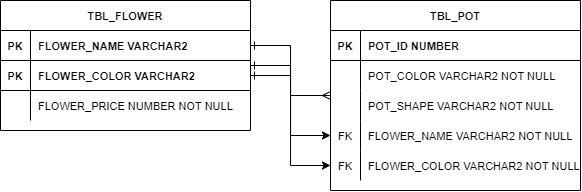

The diagram above was exported from draw.io. Its source (the exported page's mxGraphModel, read from the mxfile embedded in the PNG):
<mxGraphModel dx="989" dy="577" grid="1" gridSize="10" guides="1" tooltips="1" connect="1" arrows="1" fold="1" page="1" pageScale="1" pageWidth="850" pageHeight="1100" math="0" shadow="0" extFonts="Permanent Marker^https://fonts.googleapis.com/css?family=Permanent+Marker">
  <root>
    <mxCell id="0" />
    <mxCell id="1" parent="0" />
    <mxCell id="JV-n7bf3sXFc6fa314-x-17" value="" style="edgeStyle=orthogonalEdgeStyle;rounded=0;orthogonalLoop=1;jettySize=auto;html=1;fontSize=11;fontStyle=0;startArrow=ERone;startFill=0;endArrow=ERmany;endFill=0;" edge="1" parent="1" source="C-vyLk0tnHw3VtMMgP7b-23" target="JV-n7bf3sXFc6fa314-x-7">
      <mxGeometry relative="1" as="geometry" />
    </mxCell>
    <mxCell id="C-vyLk0tnHw3VtMMgP7b-23" value="TBL_FLOWER" style="shape=table;startSize=30;container=1;collapsible=1;childLayout=tableLayout;fixedRows=1;rowLines=0;fontStyle=1;align=center;resizeLast=1;fontSize=11;" parent="1" vertex="1">
      <mxGeometry x="70" y="120" width="250" height="130" as="geometry" />
    </mxCell>
    <mxCell id="C-vyLk0tnHw3VtMMgP7b-24" value="" style="shape=partialRectangle;collapsible=0;dropTarget=0;pointerEvents=0;fillColor=none;points=[[0,0.5],[1,0.5]];portConstraint=eastwest;top=0;left=0;right=0;bottom=1;fontSize=11;" parent="C-vyLk0tnHw3VtMMgP7b-23" vertex="1">
      <mxGeometry y="30" width="250" height="30" as="geometry" />
    </mxCell>
    <mxCell id="C-vyLk0tnHw3VtMMgP7b-25" value="PK" style="shape=partialRectangle;overflow=hidden;connectable=0;fillColor=none;top=0;left=0;bottom=0;right=0;fontStyle=1;fontSize=11;" parent="C-vyLk0tnHw3VtMMgP7b-24" vertex="1">
      <mxGeometry width="30" height="30" as="geometry">
        <mxRectangle width="30" height="30" as="alternateBounds" />
      </mxGeometry>
    </mxCell>
    <mxCell id="C-vyLk0tnHw3VtMMgP7b-26" value="FLOWER_NAME VARCHAR2" style="shape=partialRectangle;overflow=hidden;connectable=0;fillColor=none;top=0;left=0;bottom=0;right=0;align=left;spacingLeft=6;fontStyle=1;fontSize=11;" parent="C-vyLk0tnHw3VtMMgP7b-24" vertex="1">
      <mxGeometry x="30" width="220" height="30" as="geometry">
        <mxRectangle width="220" height="30" as="alternateBounds" />
      </mxGeometry>
    </mxCell>
    <mxCell id="JV-n7bf3sXFc6fa314-x-1" value="" style="shape=partialRectangle;collapsible=0;dropTarget=0;pointerEvents=0;fillColor=none;points=[[0,0.5],[1,0.5]];portConstraint=eastwest;top=0;left=0;right=0;bottom=1;fontSize=11;" vertex="1" parent="C-vyLk0tnHw3VtMMgP7b-23">
      <mxGeometry y="60" width="250" height="30" as="geometry" />
    </mxCell>
    <mxCell id="JV-n7bf3sXFc6fa314-x-2" value="PK" style="shape=partialRectangle;overflow=hidden;connectable=0;fillColor=none;top=0;left=0;bottom=0;right=0;fontStyle=1;fontSize=11;" vertex="1" parent="JV-n7bf3sXFc6fa314-x-1">
      <mxGeometry width="30" height="30" as="geometry">
        <mxRectangle width="30" height="30" as="alternateBounds" />
      </mxGeometry>
    </mxCell>
    <mxCell id="JV-n7bf3sXFc6fa314-x-3" value="FLOWER_COLOR VARCHAR2" style="shape=partialRectangle;overflow=hidden;connectable=0;fillColor=none;top=0;left=0;bottom=0;right=0;align=left;spacingLeft=6;fontStyle=1;fontSize=11;" vertex="1" parent="JV-n7bf3sXFc6fa314-x-1">
      <mxGeometry x="30" width="220" height="30" as="geometry">
        <mxRectangle width="220" height="30" as="alternateBounds" />
      </mxGeometry>
    </mxCell>
    <mxCell id="C-vyLk0tnHw3VtMMgP7b-27" value="" style="shape=partialRectangle;collapsible=0;dropTarget=0;pointerEvents=0;fillColor=none;points=[[0,0.5],[1,0.5]];portConstraint=eastwest;top=0;left=0;right=0;bottom=0;fontSize=11;" parent="C-vyLk0tnHw3VtMMgP7b-23" vertex="1">
      <mxGeometry y="90" width="250" height="30" as="geometry" />
    </mxCell>
    <mxCell id="C-vyLk0tnHw3VtMMgP7b-28" value="" style="shape=partialRectangle;overflow=hidden;connectable=0;fillColor=none;top=0;left=0;bottom=0;right=0;fontSize=11;" parent="C-vyLk0tnHw3VtMMgP7b-27" vertex="1">
      <mxGeometry width="30" height="30" as="geometry">
        <mxRectangle width="30" height="30" as="alternateBounds" />
      </mxGeometry>
    </mxCell>
    <mxCell id="C-vyLk0tnHw3VtMMgP7b-29" value="FLOWER_PRICE NUMBER NOT NULL" style="shape=partialRectangle;overflow=hidden;connectable=0;fillColor=none;top=0;left=0;bottom=0;right=0;align=left;spacingLeft=6;fontSize=11;fontStyle=0" parent="C-vyLk0tnHw3VtMMgP7b-27" vertex="1">
      <mxGeometry x="30" width="220" height="30" as="geometry">
        <mxRectangle width="220" height="30" as="alternateBounds" />
      </mxGeometry>
    </mxCell>
    <mxCell id="JV-n7bf3sXFc6fa314-x-7" value="TBL_POT" style="shape=table;startSize=30;container=1;collapsible=1;childLayout=tableLayout;fixedRows=1;rowLines=0;fontStyle=1;align=center;resizeLast=1;fontSize=11;" vertex="1" parent="1">
      <mxGeometry x="400" y="120" width="250" height="190" as="geometry" />
    </mxCell>
    <mxCell id="JV-n7bf3sXFc6fa314-x-8" value="" style="shape=partialRectangle;collapsible=0;dropTarget=0;pointerEvents=0;fillColor=none;points=[[0,0.5],[1,0.5]];portConstraint=eastwest;top=0;left=0;right=0;bottom=1;fontSize=11;fontStyle=0" vertex="1" parent="JV-n7bf3sXFc6fa314-x-7">
      <mxGeometry y="30" width="250" height="30" as="geometry" />
    </mxCell>
    <mxCell id="JV-n7bf3sXFc6fa314-x-9" value="PK" style="shape=partialRectangle;overflow=hidden;connectable=0;fillColor=none;top=0;left=0;bottom=0;right=0;fontStyle=1;fontSize=11;" vertex="1" parent="JV-n7bf3sXFc6fa314-x-8">
      <mxGeometry width="30" height="30" as="geometry">
        <mxRectangle width="30" height="30" as="alternateBounds" />
      </mxGeometry>
    </mxCell>
    <mxCell id="JV-n7bf3sXFc6fa314-x-10" value="POT_ID NUMBER" style="shape=partialRectangle;overflow=hidden;connectable=0;fillColor=none;top=0;left=0;bottom=0;right=0;align=left;spacingLeft=6;fontStyle=1;fontSize=11;" vertex="1" parent="JV-n7bf3sXFc6fa314-x-8">
      <mxGeometry x="30" width="220" height="30" as="geometry">
        <mxRectangle width="220" height="30" as="alternateBounds" />
      </mxGeometry>
    </mxCell>
    <mxCell id="JV-n7bf3sXFc6fa314-x-14" value="" style="shape=partialRectangle;collapsible=0;dropTarget=0;pointerEvents=0;fillColor=none;points=[[0,0.5],[1,0.5]];portConstraint=eastwest;top=0;left=0;right=0;bottom=0;fontSize=11;fontStyle=0" vertex="1" parent="JV-n7bf3sXFc6fa314-x-7">
      <mxGeometry y="60" width="250" height="30" as="geometry" />
    </mxCell>
    <mxCell id="JV-n7bf3sXFc6fa314-x-15" value="" style="shape=partialRectangle;overflow=hidden;connectable=0;fillColor=none;top=0;left=0;bottom=0;right=0;fontSize=11;fontStyle=0" vertex="1" parent="JV-n7bf3sXFc6fa314-x-14">
      <mxGeometry width="30" height="30" as="geometry">
        <mxRectangle width="30" height="30" as="alternateBounds" />
      </mxGeometry>
    </mxCell>
    <mxCell id="JV-n7bf3sXFc6fa314-x-16" value="POT_COLOR VARCHAR2 NOT NULL" style="shape=partialRectangle;overflow=hidden;connectable=0;fillColor=none;top=0;left=0;bottom=0;right=0;align=left;spacingLeft=6;fontSize=11;fontStyle=0" vertex="1" parent="JV-n7bf3sXFc6fa314-x-14">
      <mxGeometry x="30" width="220" height="30" as="geometry">
        <mxRectangle width="220" height="30" as="alternateBounds" />
      </mxGeometry>
    </mxCell>
    <mxCell id="JV-n7bf3sXFc6fa314-x-21" value="" style="shape=partialRectangle;collapsible=0;dropTarget=0;pointerEvents=0;fillColor=none;points=[[0,0.5],[1,0.5]];portConstraint=eastwest;top=0;left=0;right=0;bottom=0;fontSize=11;fontStyle=0" vertex="1" parent="JV-n7bf3sXFc6fa314-x-7">
      <mxGeometry y="90" width="250" height="30" as="geometry" />
    </mxCell>
    <mxCell id="JV-n7bf3sXFc6fa314-x-22" value="" style="shape=partialRectangle;overflow=hidden;connectable=0;fillColor=none;top=0;left=0;bottom=0;right=0;fontSize=11;fontStyle=0" vertex="1" parent="JV-n7bf3sXFc6fa314-x-21">
      <mxGeometry width="30" height="30" as="geometry">
        <mxRectangle width="30" height="30" as="alternateBounds" />
      </mxGeometry>
    </mxCell>
    <mxCell id="JV-n7bf3sXFc6fa314-x-23" value="POT_SHAPE VARCHAR2 NOT NULL" style="shape=partialRectangle;overflow=hidden;connectable=0;fillColor=none;top=0;left=0;bottom=0;right=0;align=left;spacingLeft=6;fontSize=11;fontStyle=0" vertex="1" parent="JV-n7bf3sXFc6fa314-x-21">
      <mxGeometry x="30" width="220" height="30" as="geometry">
        <mxRectangle width="220" height="30" as="alternateBounds" />
      </mxGeometry>
    </mxCell>
    <mxCell id="JV-n7bf3sXFc6fa314-x-24" value="" style="shape=partialRectangle;collapsible=0;dropTarget=0;pointerEvents=0;fillColor=none;points=[[0,0.5],[1,0.5]];portConstraint=eastwest;top=0;left=0;right=0;bottom=0;fontSize=11;fontStyle=0" vertex="1" parent="JV-n7bf3sXFc6fa314-x-7">
      <mxGeometry y="120" width="250" height="30" as="geometry" />
    </mxCell>
    <mxCell id="JV-n7bf3sXFc6fa314-x-25" value="FK" style="shape=partialRectangle;overflow=hidden;connectable=0;fillColor=none;top=0;left=0;bottom=0;right=0;fontSize=11;fontStyle=0" vertex="1" parent="JV-n7bf3sXFc6fa314-x-24">
      <mxGeometry width="30" height="30" as="geometry">
        <mxRectangle width="30" height="30" as="alternateBounds" />
      </mxGeometry>
    </mxCell>
    <mxCell id="JV-n7bf3sXFc6fa314-x-26" value="FLOWER_NAME VARCHAR2 NOT NULL" style="shape=partialRectangle;overflow=hidden;connectable=0;fillColor=none;top=0;left=0;bottom=0;right=0;align=left;spacingLeft=6;fontSize=11;fontStyle=0" vertex="1" parent="JV-n7bf3sXFc6fa314-x-24">
      <mxGeometry x="30" width="220" height="30" as="geometry">
        <mxRectangle width="220" height="30" as="alternateBounds" />
      </mxGeometry>
    </mxCell>
    <mxCell id="JV-n7bf3sXFc6fa314-x-27" value="" style="shape=partialRectangle;collapsible=0;dropTarget=0;pointerEvents=0;fillColor=none;points=[[0,0.5],[1,0.5]];portConstraint=eastwest;top=0;left=0;right=0;bottom=0;fontSize=11;fontStyle=0" vertex="1" parent="JV-n7bf3sXFc6fa314-x-7">
      <mxGeometry y="150" width="250" height="30" as="geometry" />
    </mxCell>
    <mxCell id="JV-n7bf3sXFc6fa314-x-28" value="FK" style="shape=partialRectangle;overflow=hidden;connectable=0;fillColor=none;top=0;left=0;bottom=0;right=0;fontSize=11;fontStyle=0" vertex="1" parent="JV-n7bf3sXFc6fa314-x-27">
      <mxGeometry width="30" height="30" as="geometry">
        <mxRectangle width="30" height="30" as="alternateBounds" />
      </mxGeometry>
    </mxCell>
    <mxCell id="JV-n7bf3sXFc6fa314-x-29" value="FLOWER_COLOR VARCHAR2 NOT NULL" style="shape=partialRectangle;overflow=hidden;connectable=0;fillColor=none;top=0;left=0;bottom=0;right=0;align=left;spacingLeft=6;fontSize=11;fontStyle=0" vertex="1" parent="JV-n7bf3sXFc6fa314-x-27">
      <mxGeometry x="30" width="220" height="30" as="geometry">
        <mxRectangle width="220" height="30" as="alternateBounds" />
      </mxGeometry>
    </mxCell>
    <mxCell id="JV-n7bf3sXFc6fa314-x-55" style="edgeStyle=orthogonalEdgeStyle;rounded=0;orthogonalLoop=1;jettySize=auto;html=1;entryX=0;entryY=0.5;entryDx=0;entryDy=0;fontSize=11;startArrow=ERone;startFill=0;endArrow=classic;endFill=1;" edge="1" parent="1" source="C-vyLk0tnHw3VtMMgP7b-24" target="JV-n7bf3sXFc6fa314-x-24">
      <mxGeometry relative="1" as="geometry" />
    </mxCell>
    <mxCell id="JV-n7bf3sXFc6fa314-x-56" style="edgeStyle=orthogonalEdgeStyle;rounded=0;orthogonalLoop=1;jettySize=auto;html=1;entryX=0;entryY=0.5;entryDx=0;entryDy=0;fontSize=11;startArrow=ERone;startFill=0;endArrow=classic;endFill=1;" edge="1" parent="1" source="JV-n7bf3sXFc6fa314-x-1" target="JV-n7bf3sXFc6fa314-x-27">
      <mxGeometry relative="1" as="geometry" />
    </mxCell>
  </root>
</mxGraphModel>